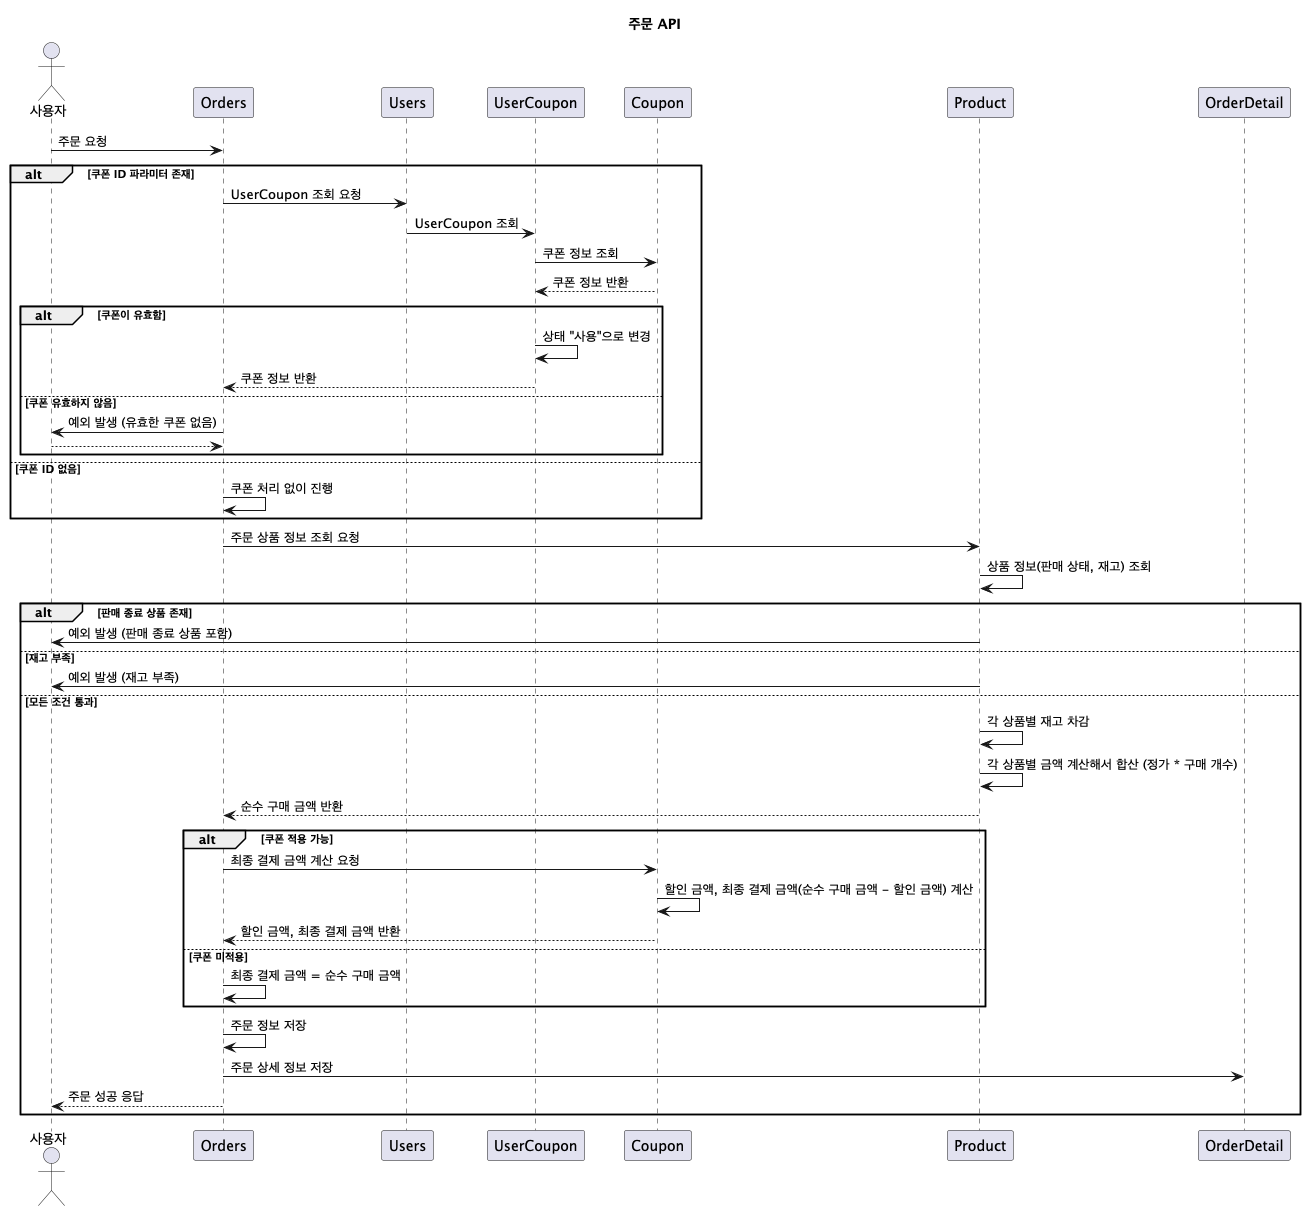

The diagram above was rendered by PlantUML. Its source (embedded in the PNG):
@startuml
title 주문 API

actor "사용자" as User
participant "Orders" as Orders
participant "Users" as Users
participant "UserCoupon" as UserCoupon
participant "Coupon" as Coupon
participant "Product" as Product
participant "OrderDetail" as OrderDetail

User -> Orders : 주문 요청

alt 쿠폰 ID 파라미터 존재
    Orders -> Users : UserCoupon 조회 요청
    Users -> UserCoupon : UserCoupon 조회
    UserCoupon -> Coupon : 쿠폰 정보 조회
    Coupon --> UserCoupon : 쿠폰 정보 반환
    alt 쿠폰이 유효함
        UserCoupon -> UserCoupon : 상태 "사용"으로 변경
        UserCoupon --> Orders : 쿠폰 정보 반환
    else 쿠폰 유효하지 않음
        Orders -> User : 예외 발생 (유효한 쿠폰 없음)
        return
    end
else 쿠폰 ID 없음
    Orders -> Orders : 쿠폰 처리 없이 진행
end

Orders -> Product : 주문 상품 정보 조회 요청
Product -> Product : 상품 정보(판매 상태, 재고) 조회

alt 판매 종료 상품 존재
    Product -> User : 예외 발생 (판매 종료 상품 포함)
else 재고 부족
    Product -> User : 예외 발생 (재고 부족)
else 모든 조건 통과
    Product -> Product : 각 상품별 재고 차감
    Product -> Product : 각 상품별 금액 계산해서 합산 (정가 * 구매 개수)
    Product --> Orders : 순수 구매 금액 반환

    alt 쿠폰 적용 가능
        Orders -> Coupon : 최종 결제 금액 계산 요청
        Coupon -> Coupon : 할인 금액, 최종 결제 금액(순수 구매 금액 - 할인 금액) 계산
        Coupon --> Orders : 할인 금액, 최종 결제 금액 반환
    else 쿠폰 미적용
        Orders -> Orders : 최종 결제 금액 = 순수 구매 금액
    end

    Orders -> Orders : 주문 정보 저장
    Orders -> OrderDetail : 주문 상세 정보 저장
    Orders --> User : 주문 성공 응답
end

@enduml